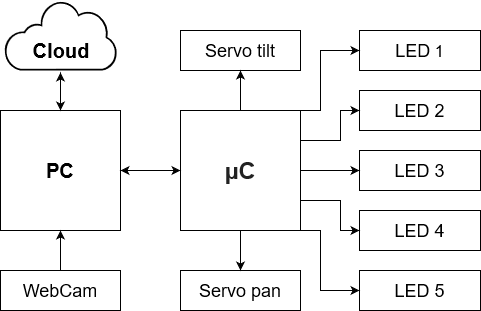

The diagram above was exported from draw.io. Its source (the exported page's mxGraphModel, read from the mxfile embedded in the PNG):
<mxGraphModel dx="700" dy="768" grid="1" gridSize="10" guides="1" tooltips="1" connect="1" arrows="1" fold="1" page="1" pageScale="1" pageWidth="1169" pageHeight="827" math="0" shadow="0">
  <root>
    <mxCell id="0" />
    <mxCell id="1" parent="0" />
    <mxCell id="QrwXb9E_YzmAjNpgyorl-1" value="&lt;span style=&quot;font-size: 20px&quot;&gt;&lt;b&gt;PC&lt;/b&gt;&lt;/span&gt;" style="rounded=0;whiteSpace=wrap;html=1;" parent="1" vertex="1">
      <mxGeometry x="160" y="200" width="120" height="120" as="geometry" />
    </mxCell>
    <mxCell id="W-IRLbu9ubudUeOEt_A4-1" style="edgeStyle=orthogonalEdgeStyle;rounded=0;orthogonalLoop=1;jettySize=auto;html=1;exitX=0.5;exitY=0;exitDx=0;exitDy=0;entryX=0.5;entryY=1;entryDx=0;entryDy=0;" edge="1" parent="1" source="QrwXb9E_YzmAjNpgyorl-2" target="QrwXb9E_YzmAjNpgyorl-13">
      <mxGeometry relative="1" as="geometry" />
    </mxCell>
    <mxCell id="W-IRLbu9ubudUeOEt_A4-2" style="edgeStyle=orthogonalEdgeStyle;rounded=0;orthogonalLoop=1;jettySize=auto;html=1;exitX=0.5;exitY=1;exitDx=0;exitDy=0;entryX=0.5;entryY=0;entryDx=0;entryDy=0;" edge="1" parent="1" source="QrwXb9E_YzmAjNpgyorl-2" target="QrwXb9E_YzmAjNpgyorl-14">
      <mxGeometry relative="1" as="geometry" />
    </mxCell>
    <mxCell id="W-IRLbu9ubudUeOEt_A4-7" style="edgeStyle=orthogonalEdgeStyle;rounded=0;orthogonalLoop=1;jettySize=auto;html=1;exitX=1;exitY=0;exitDx=0;exitDy=0;entryX=0;entryY=0.5;entryDx=0;entryDy=0;" edge="1" parent="1" source="QrwXb9E_YzmAjNpgyorl-2" target="W-IRLbu9ubudUeOEt_A4-4">
      <mxGeometry relative="1" as="geometry">
        <Array as="points">
          <mxPoint x="480" y="200" />
          <mxPoint x="480" y="140" />
        </Array>
      </mxGeometry>
    </mxCell>
    <mxCell id="W-IRLbu9ubudUeOEt_A4-8" style="edgeStyle=orthogonalEdgeStyle;rounded=0;orthogonalLoop=1;jettySize=auto;html=1;exitX=1;exitY=1;exitDx=0;exitDy=0;entryX=0;entryY=0.5;entryDx=0;entryDy=0;" edge="1" parent="1" source="QrwXb9E_YzmAjNpgyorl-2" target="W-IRLbu9ubudUeOEt_A4-3">
      <mxGeometry relative="1" as="geometry">
        <Array as="points">
          <mxPoint x="480" y="320" />
          <mxPoint x="480" y="380" />
        </Array>
      </mxGeometry>
    </mxCell>
    <mxCell id="W-IRLbu9ubudUeOEt_A4-9" style="edgeStyle=orthogonalEdgeStyle;rounded=0;orthogonalLoop=1;jettySize=auto;html=1;exitX=1;exitY=0.75;exitDx=0;exitDy=0;entryX=0;entryY=0.5;entryDx=0;entryDy=0;" edge="1" parent="1" source="QrwXb9E_YzmAjNpgyorl-2" target="W-IRLbu9ubudUeOEt_A4-6">
      <mxGeometry relative="1" as="geometry">
        <Array as="points">
          <mxPoint x="500" y="290" />
          <mxPoint x="500" y="320" />
        </Array>
      </mxGeometry>
    </mxCell>
    <mxCell id="W-IRLbu9ubudUeOEt_A4-10" style="edgeStyle=orthogonalEdgeStyle;rounded=0;orthogonalLoop=1;jettySize=auto;html=1;exitX=1;exitY=0.25;exitDx=0;exitDy=0;entryX=0;entryY=0.5;entryDx=0;entryDy=0;" edge="1" parent="1" source="QrwXb9E_YzmAjNpgyorl-2" target="W-IRLbu9ubudUeOEt_A4-5">
      <mxGeometry relative="1" as="geometry">
        <Array as="points">
          <mxPoint x="500" y="230" />
          <mxPoint x="500" y="200" />
        </Array>
      </mxGeometry>
    </mxCell>
    <mxCell id="W-IRLbu9ubudUeOEt_A4-12" style="edgeStyle=orthogonalEdgeStyle;rounded=0;orthogonalLoop=1;jettySize=auto;html=1;exitX=1;exitY=0.5;exitDx=0;exitDy=0;entryX=0;entryY=0.5;entryDx=0;entryDy=0;" edge="1" parent="1" source="QrwXb9E_YzmAjNpgyorl-2" target="W-IRLbu9ubudUeOEt_A4-11">
      <mxGeometry relative="1" as="geometry" />
    </mxCell>
    <mxCell id="QrwXb9E_YzmAjNpgyorl-2" value="&lt;b style=&quot;color: rgb(34 , 34 , 34) ; font-family: sans-serif ; background-color: rgb(255 , 255 , 255)&quot;&gt;&lt;font style=&quot;font-size: 23px&quot;&gt;μC&lt;/font&gt;&lt;/b&gt;" style="rounded=0;whiteSpace=wrap;html=1;" parent="1" vertex="1">
      <mxGeometry x="340" y="200" width="120" height="120" as="geometry" />
    </mxCell>
    <mxCell id="QrwXb9E_YzmAjNpgyorl-11" value="" style="aspect=fixed;pointerEvents=1;shadow=0;dashed=0;html=1;strokeColor=none;labelPosition=center;verticalLabelPosition=bottom;verticalAlign=top;align=center;fillColor=#000000;shape=mxgraph.mscae.enterprise.internet_hollow;strokeWidth=1;perimeterSpacing=2;" parent="1" vertex="1">
      <mxGeometry x="163.54000000000002" y="90" width="112.91" height="70" as="geometry" />
    </mxCell>
    <mxCell id="QrwXb9E_YzmAjNpgyorl-12" value="&lt;font style=&quot;font-size: 20px&quot;&gt;&lt;b&gt;Cloud&lt;/b&gt;&lt;/font&gt;" style="text;html=1;strokeColor=none;fillColor=none;align=center;verticalAlign=middle;whiteSpace=wrap;rounded=0;" parent="1" vertex="1">
      <mxGeometry x="181.45" y="125" width="80" height="30" as="geometry" />
    </mxCell>
    <mxCell id="QrwXb9E_YzmAjNpgyorl-13" value="&lt;font style=&quot;font-size: 18px&quot;&gt;Servo tilt&lt;/font&gt;" style="rounded=0;whiteSpace=wrap;html=1;strokeWidth=1;fillColor=none;" parent="1" vertex="1">
      <mxGeometry x="340" y="120" width="120" height="40" as="geometry" />
    </mxCell>
    <mxCell id="QrwXb9E_YzmAjNpgyorl-14" value="&lt;font style=&quot;font-size: 18px&quot;&gt;Servo pan&lt;/font&gt;" style="rounded=0;whiteSpace=wrap;html=1;strokeWidth=1;fillColor=none;" parent="1" vertex="1">
      <mxGeometry x="340" y="360" width="120" height="40" as="geometry" />
    </mxCell>
    <mxCell id="QrwXb9E_YzmAjNpgyorl-15" value="&lt;font style=&quot;font-size: 18px&quot;&gt;WebCam&lt;/font&gt;" style="rounded=0;whiteSpace=wrap;html=1;strokeWidth=1;fillColor=none;" parent="1" vertex="1">
      <mxGeometry x="160" y="360" width="120" height="40" as="geometry" />
    </mxCell>
    <mxCell id="QrwXb9E_YzmAjNpgyorl-17" value="" style="endArrow=classic;startArrow=classic;html=1;entryX=0.5;entryY=1;entryDx=0;entryDy=0;entryPerimeter=0;exitX=0.5;exitY=0;exitDx=0;exitDy=0;" parent="1" source="QrwXb9E_YzmAjNpgyorl-1" target="QrwXb9E_YzmAjNpgyorl-11" edge="1">
      <mxGeometry width="50" height="50" relative="1" as="geometry">
        <mxPoint x="160" y="460" as="sourcePoint" />
        <mxPoint x="210" y="410" as="targetPoint" />
      </mxGeometry>
    </mxCell>
    <mxCell id="QrwXb9E_YzmAjNpgyorl-18" value="" style="endArrow=classic;startArrow=classic;html=1;exitX=1;exitY=0.5;exitDx=0;exitDy=0;entryX=0;entryY=0.5;entryDx=0;entryDy=0;" parent="1" source="QrwXb9E_YzmAjNpgyorl-1" target="QrwXb9E_YzmAjNpgyorl-2" edge="1">
      <mxGeometry width="50" height="50" relative="1" as="geometry">
        <mxPoint x="290" y="390" as="sourcePoint" />
        <mxPoint x="340" y="340" as="targetPoint" />
      </mxGeometry>
    </mxCell>
    <mxCell id="dfED0IZ_deEvV43gxKrd-3" value="" style="endArrow=classic;html=1;entryX=0.5;entryY=1;entryDx=0;entryDy=0;exitX=0.5;exitY=0;exitDx=0;exitDy=0;" parent="1" source="QrwXb9E_YzmAjNpgyorl-15" target="QrwXb9E_YzmAjNpgyorl-1" edge="1">
      <mxGeometry width="50" height="50" relative="1" as="geometry">
        <mxPoint x="160" y="480" as="sourcePoint" />
        <mxPoint x="210" y="430" as="targetPoint" />
      </mxGeometry>
    </mxCell>
    <mxCell id="W-IRLbu9ubudUeOEt_A4-3" value="&lt;font style=&quot;font-size: 18px&quot;&gt;LED 5&lt;/font&gt;" style="rounded=0;whiteSpace=wrap;html=1;strokeWidth=1;fillColor=none;" vertex="1" parent="1">
      <mxGeometry x="519" y="360" width="121" height="40" as="geometry" />
    </mxCell>
    <mxCell id="W-IRLbu9ubudUeOEt_A4-4" value="&lt;font style=&quot;font-size: 18px&quot;&gt;LED&lt;/font&gt;&lt;font size=&quot;3&quot;&gt; 1&lt;/font&gt;" style="rounded=0;whiteSpace=wrap;html=1;strokeWidth=1;fillColor=none;" vertex="1" parent="1">
      <mxGeometry x="519" y="120" width="121" height="40" as="geometry" />
    </mxCell>
    <mxCell id="W-IRLbu9ubudUeOEt_A4-5" value="&lt;font style=&quot;font-size: 18px&quot;&gt;LED 2&lt;/font&gt;" style="rounded=0;whiteSpace=wrap;html=1;strokeWidth=1;fillColor=none;" vertex="1" parent="1">
      <mxGeometry x="519" y="180" width="121" height="40" as="geometry" />
    </mxCell>
    <mxCell id="W-IRLbu9ubudUeOEt_A4-6" value="&lt;font style=&quot;font-size: 18px&quot;&gt;LED 4&lt;/font&gt;" style="rounded=0;whiteSpace=wrap;html=1;strokeWidth=1;fillColor=none;" vertex="1" parent="1">
      <mxGeometry x="519" y="300" width="121" height="40" as="geometry" />
    </mxCell>
    <mxCell id="W-IRLbu9ubudUeOEt_A4-11" value="&lt;font style=&quot;font-size: 18px&quot;&gt;LED 3&lt;/font&gt;" style="rounded=0;whiteSpace=wrap;html=1;strokeWidth=1;fillColor=none;" vertex="1" parent="1">
      <mxGeometry x="519" y="240" width="121" height="40" as="geometry" />
    </mxCell>
  </root>
</mxGraphModel>